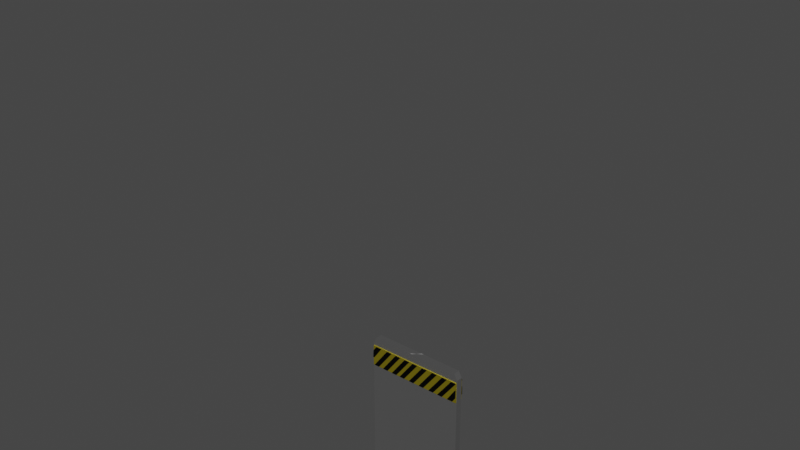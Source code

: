 # Source: door.blend  (saved by Blender 3.1.7; exported with 4.5.12 LTS)
import bpy
from mathutils import Matrix  # noqa: F401  (used for matrix-valued properties, if any)

bpy.ops.wm.read_factory_settings(use_empty=True)
scene = bpy.context.scene
scene.name = 'Scene'

# ---- collections
col_collection = bpy.data.collections.new('Collection'); scene.collection.children.link(col_collection)

# ---- images (referenced by path relative to the original .blend; pixels are not part of the script)
import os
ASSET_DIR = os.environ.get("B2B_ASSET_DIR", "")  # directory of the original .blend (textures are referenced by path, not embedded)
HERE = os.path.dirname(os.path.abspath(__file__))  # packed textures are extracted next to this script under _unpacked/

def load_image(name, relpath, width, height, colorspace="sRGB"):
    """Load a texture the original file referenced (path relative to the .blend, or extracted next to this script)."""
    p = next((c for c in (os.path.join(HERE, relpath), os.path.join(ASSET_DIR, relpath)) if relpath and os.path.exists(c)), "")
    if p:
        img = bpy.data.images.load(p, check_existing=True)
        img.name = name
    else:  # same state as the original file: an image datablock whose file is absent (Cycles renders it pink)
        img = bpy.data.images.new(name, width, height)
        img.source = "FILE"
        img.filepath = "//" + (relpath or name)
    img.colorspace_settings.name = colorspace
    return img
img_rusty_metal_02_diff_2k_jpg = load_image('rusty_metal_02_diff_2k.jpg', 'rust/rusty_metal_02_diff_2k.jpg', 1024, 1024, 'sRGB')
img_rusty_metal_02_disp_2k_png = load_image('rusty_metal_02_disp_2k.png', 'rust/rusty_metal_02_disp_2k.png', 1024, 1024, 'sRGB')

# ---- materials (node trees are filled in below, after node groups)
mat_material = bpy.data.materials.new('Material')
mat_material.alpha_threshold = 0.0
mat_material.use_transparent_shadow = False
mat_material.line_color = (0.0, 0.0, 0.0, 1.0)
mat_material_001 = bpy.data.materials.new('Material.001')
mat_material_001.use_transparent_shadow = False
mat_yellow = bpy.data.materials.new('yellow ')
mat_yellow.use_transparent_shadow = False
mat_red = bpy.data.materials.new('red')
mat_red.use_transparent_shadow = False

# ---- material node trees
mat_material.use_nodes = True; mat_material.node_tree.nodes.clear()
_N = mat_material.node_tree.nodes; _L = mat_material.node_tree.links
n0 = _N.new('ShaderNodeOutputMaterial'); n0.name = 'Material Output'; n0.location = (300, 300)
n1 = _N.new('ShaderNodeBsdfPrincipled'); n1.name = 'Principled BSDF'; n1.location = (10, 300)
n1.distribution = 'GGX'
n1.subsurface_method = 'RANDOM_WALK_SKIN'
n1.inputs[0].default_value = (0.4262, 0.4262, 0.4262, 1.0)
n1.inputs[1].default_value = 0.8532
n1.inputs[3].default_value = 1.45
n1.inputs[13].default_value = 0.7202
n1.inputs[19].default_value = 0.09404
n1.inputs[20].default_value = 0.1401
n1.inputs[27].default_value = (0.0, 0.0, 0.0, 1.0)
n1.inputs[28].default_value = 1.0
n2 = _N.new('ShaderNodeTexImage'); n2.name = 'Image Texture'; n2.location = (-367, 146)
n2.image = img_rusty_metal_02_diff_2k_jpg
_L.new(n1.outputs[0], n0.inputs[0])
_L.new(n2.outputs[0], n1.inputs[2])
_L.new(n2.outputs[1], n1.inputs[15])
n0.is_active_output = True
mat_material_001.use_nodes = True; mat_material_001.node_tree.nodes.clear()
_N = mat_material_001.node_tree.nodes; _L = mat_material_001.node_tree.links
n0 = _N.new('ShaderNodeBsdfPrincipled'); n0.name = 'Principled BSDF'; n0.location = (10, 300)
n0.distribution = 'GGX'
n0.subsurface_method = 'RANDOM_WALK_SKIN'
n0.inputs[0].default_value = (0.002897, 0.002897, 0.002897, 1.0)
n0.inputs[1].default_value = 0.8704
n0.inputs[3].default_value = 1.45
n0.inputs[13].default_value = 0.6667
n0.inputs[27].default_value = (0.0, 0.0, 0.0, 1.0)
n0.inputs[28].default_value = 1.0
n1 = _N.new('ShaderNodeOutputMaterial'); n1.name = 'Material Output'; n1.location = (300, 300)
n2 = _N.new('ShaderNodeTexImage'); n2.name = 'Image Texture'; n2.location = (-391, 194)
n2.image = img_rusty_metal_02_disp_2k_png
_L.new(n0.outputs[0], n1.inputs[0])
_L.new(n2.outputs[0], n0.inputs[2])
n1.is_active_output = True
mat_yellow.use_nodes = True; mat_yellow.node_tree.nodes.clear()
_N = mat_yellow.node_tree.nodes; _L = mat_yellow.node_tree.links
n0 = _N.new('ShaderNodeBsdfPrincipled'); n0.name = 'Principled BSDF'; n0.location = (10, 300)
n0.distribution = 'GGX'
n0.subsurface_method = 'RANDOM_WALK_SKIN'
n0.inputs[0].default_value = (0.8, 0.6467, 0.02894, 1.0)
n0.inputs[1].default_value = 0.8796
n0.inputs[3].default_value = 1.45
n0.inputs[27].default_value = (0.0, 0.0, 0.0, 1.0)
n0.inputs[28].default_value = 1.0
n1 = _N.new('ShaderNodeOutputMaterial'); n1.name = 'Material Output'; n1.location = (300, 300)
n2 = _N.new('ShaderNodeTexImage'); n2.name = 'Image Texture'; n2.location = (-419, 167)
n2.image = img_rusty_metal_02_diff_2k_jpg
_L.new(n0.outputs[0], n1.inputs[0])
_L.new(n2.outputs[0], n0.inputs[2])
n1.is_active_output = True
mat_red.use_nodes = True; mat_red.node_tree.nodes.clear()
_N = mat_red.node_tree.nodes; _L = mat_red.node_tree.links
n0 = _N.new('ShaderNodeBsdfPrincipled'); n0.name = 'Principled BSDF'; n0.location = (10, 300)
n0.distribution = 'GGX'
n0.subsurface_method = 'RANDOM_WALK_SKIN'
n0.inputs[0].default_value = (0.8, 0.03895, 0.03738, 1.0)
n0.inputs[1].default_value = 0.8426
n0.inputs[3].default_value = 1.45
n0.inputs[13].default_value = 0.7685
n0.inputs[19].default_value = 0.06481
n0.inputs[27].default_value = (0.0, 0.0, 0.0, 1.0)
n0.inputs[28].default_value = 1.0
n1 = _N.new('ShaderNodeOutputMaterial'); n1.name = 'Material Output'; n1.location = (300, 300)
n2 = _N.new('ShaderNodeTexImage'); n2.name = 'Image Texture'; n2.location = (-401, 240)
n2.image = img_rusty_metal_02_diff_2k_jpg
_L.new(n0.outputs[0], n1.inputs[0])
_L.new(n2.outputs[0], n0.inputs[2])
n1.is_active_output = True

# ---- world
world_world = bpy.data.worlds.new('World'); scene.world = world_world
world_world.use_nodes = True; world_world.node_tree.nodes.clear()
_N = world_world.node_tree.nodes; _L = world_world.node_tree.links
n0 = _N.new('ShaderNodeOutputWorld'); n0.name = 'World Output'; n0.location = (300, 300)
n1 = _N.new('ShaderNodeBackground'); n1.name = 'Background'; n1.location = (10, 300)
n1.inputs[0].default_value = (0.05088, 0.05088, 0.05088, 1.0)
_L.new(n1.outputs[0], n0.inputs[0])
n0.is_active_output = True
world_world.color = (0.05088, 0.05088, 0.05088)
world_world.use_sun_shadow = False
world_world.sun_shadow_jitter_overblur = 0.0

# ---- meshes
me_cube = bpy.data.meshes.new('Cube')
me_cube.from_pydata([(0.9298, 1.0, 1.0), (1.0, 1.0, 0.9298), (1.0, 1.0, -0.9298), (0.9298, 1.0, -1.0), (1.0, -1.0, 0.9298), (0.9298, -1.0, 1.0), (0.9298, -1.0, -1.0), (1.0, -1.0, -0.9298), (-1.0, 1.0, 0.9298), (-0.9298, 1.0, 1.0), (-0.9298, 1.0, -1.0), (-1.0, 1.0, -0.9298), (-0.9298, -1.0, 1.0), (-1.0, -1.0, 0.9298), (-1.0, -1.0, -0.9298), (-0.9298, -1.0, -1.0)], [], [(10, 3, 6, 15), (14, 13, 8, 11), (6, 7, 4, 5, 12, 13, 14, 15), (0, 9, 12, 5), (2, 1, 4, 7), (10, 15, 14, 11), (0, 5, 4, 1), (12, 9, 8, 13), (6, 3, 2, 7), (10, 11, 8, 9, 0, 1, 2, 3)])
_uv = me_cube.uv_layers.new(name='UVMap')
_uv.uv.foreach_set('vector', [0.1338, 0.5, 0.3662, 0.5, 0.3662, 0.75, 0.1338, 0.75, 0.3838, 0.0, 0.6162, 0.0, 0.6162, 0.25, 0.3838, 0.25, 0.375, 0.7588, 0.3838, 0.75, 0.6162, 0.75, 0.625, 0.7588, 0.625, 0.9912, 0.6162, 1.0, 0.3838, 1.0, 0.375, 0.9912, 0.6338, 0.5, 0.8662, 0.5, 0.8662, 0.75, 0.6338, 0.75, 0.3838, 0.5, 0.6162, 0.5, 0.6162, 0.75, 0.3838, 0.75, 0.1338, 0.5, 0.1338, 0.75, 0.125, 0.75, 0.125, 0.5, 0.6338, 0.5, 0.6338, 0.75, 0.6162, 0.75, 0.6162, 0.5, 0.625, 0.0, 0.625, 0.25, 0.6162, 0.25, 0.6162, 0.0, 0.3662, 0.75, 0.3662, 0.5, 0.3838, 0.5, 0.3838, 0.75, 0.375, 0.2588, 0.3838, 0.25, 0.6162, 0.25, 0.625, 0.2588, 0.625, 0.4912, 0.6162, 0.5, 0.3838, 0.5, 0.375, 0.4912])
me_cube.materials.append(mat_material)
me_cube.use_remesh_preserve_volume = False
me_cube.use_remesh_preserve_attributes = False
me_cube.use_mirror_vertex_groups = False
me_cube.update()
me_cube_001 = bpy.data.meshes.new('Cube.001')
me_cube_001.from_pydata([(-1.0, 0.1659, -0.8519), (-1.0, 0.1659, 1.014), (-1.0, 2.166, -0.8519), (-1.0, 2.166, 1.014), (0.9999, 0.1659, -0.8519), (0.9999, 0.1659, 1.014), (0.9999, 2.166, -0.8519), (0.9999, 2.166, 1.014), (0.9955, -0.05493, 0.9746), (0.9928, 2.385, 0.9843), (0.576, 0.02735, -0.8097), (0.5743, 2.467, -0.8233), (0.8859, -0.0574, 0.9789), (0.576, 0.02735, -0.8097), (0.5743, 2.467, -0.8233), (0.8832, 2.382, 0.9887), (0.6856, 0.02886, -0.8104), (0.9955, -0.05493, 0.9746), (0.9928, 2.385, 0.8515), (0.6839, 2.469, -0.824), (0.7852, -0.05493, 0.9746), (0.7825, 2.385, 0.9843), (0.3657, 0.02735, -0.8097), (0.364, 2.467, -0.8233), (0.6756, -0.0574, 0.9789), (0.3657, 0.02735, -0.8097), (0.364, 2.467, -0.8233), (0.673, 2.382, 0.9887), (0.4753, 0.02886, -0.8104), (0.7852, -0.05493, 0.9746), (0.7825, 2.385, 0.8515), (0.4736, 2.469, -0.824), (0.5495, -0.05493, 0.9746), (0.5469, 2.385, 0.9843), (0.1301, 0.02735, -0.8097), (0.1283, 2.467, -0.8233), (0.4399, -0.0574, 0.9789), (0.1301, 0.02735, -0.8097), (0.1283, 2.467, -0.8233), (0.4373, 2.382, 0.9887), (0.2397, 0.02886, -0.8104), (0.5495, -0.05493, 0.9746), (0.5469, 2.385, 0.8515), (0.2379, 2.469, -0.824), (0.3127, -0.05493, 0.9746), (0.31, 2.385, 0.9843), (-0.1068, 0.02735, -0.8097), (-0.1085, 2.467, -0.8233), (0.2031, -0.0574, 0.9789), (-0.1068, 0.02735, -0.8097), (-0.1085, 2.467, -0.8233), (0.2004, 2.382, 0.9887), (0.002827, 0.02886, -0.8104), (0.3127, -0.05493, 0.9746), (0.31, 2.385, 0.8515), (0.001073, 2.469, -0.824), (0.08326, -0.05493, 0.9746), (0.08059, 2.385, 0.9843), (-0.3362, 0.02735, -0.8097), (-0.338, 2.467, -0.8233), (-0.02634, -0.0574, 0.9789), (-0.3362, 0.02735, -0.8097), (-0.338, 2.467, -0.8233), (-0.029, 2.382, 0.9887), (-0.2266, 0.02886, -0.8104), (0.08326, -0.05493, 0.9746), (0.08059, 2.385, 0.8515), (-0.2284, 2.469, -0.824), (-0.1109, -0.05493, 0.9746), (-0.1136, 2.385, 0.9843), (-0.5304, 0.02735, -0.8097), (-0.5321, 2.467, -0.8233), (-0.2205, -0.0574, 0.9789), (-0.5304, 0.02735, -0.8097), (-0.5321, 2.467, -0.8233), (-0.2232, 2.382, 0.9887), (-0.4208, 0.02886, -0.8104), (-0.1109, -0.05493, 0.9746), (-0.1136, 2.385, 0.8515), (-0.4225, 2.469, -0.824), (-0.3332, -0.05493, 0.9746), (-0.3359, 2.385, 0.9843), (-0.7527, 0.02735, -0.8097), (-0.7544, 2.467, -0.8233), (-0.4428, -0.0574, 0.9789), (-0.7527, 0.02735, -0.8097), (-0.7544, 2.467, -0.8233), (-0.4455, 2.382, 0.9887), (-0.6431, 0.02886, -0.8104), (-0.3332, -0.05493, 0.9746), (-0.3359, 2.385, 0.8515), (-0.6448, 2.469, -0.824), (-0.5484, -0.05493, 0.9746), (-0.551, 2.385, 0.9843), (-0.9678, 0.02735, -0.8097), (-0.9696, 2.467, -0.8233), (-0.658, -0.0574, 0.9789), (-0.9678, 0.02735, -0.8097), (-0.9696, 2.467, -0.8233), (-0.6606, 2.382, 0.9887), (-0.8582, 0.02886, -0.8104), (-0.5484, -0.05493, 0.9746), (-0.551, 2.385, 0.8515), (-0.86, 2.469, -0.824), (0.9272, 0.0364, -0.7872), (0.9334, 2.385, -0.8199), (0.976, -0.005893, 0.3134), (0.973, 2.344, 0.3253), (0.8017, 2.385, -0.8107), (1.002, 2.369, -0.4099), (0.9999, 2.345, 0.3246), (0.9995, -0.005635, 0.3129), (0.9966, 0.02094, -0.3482), (0.8062, 0.03412, -0.7958), (0.9023, 2.385, -0.7907), (-0.9212, 0.0364, 0.9984), (-0.9272, 2.385, 1.032), (-0.9764, -0.005893, -0.09679), (-0.9735, 2.344, -0.1089), (-0.7956, 2.385, 1.009), (-0.9982, 2.369, 0.6291), (-1.0, 2.345, -0.1054), (-0.9999, -0.005636, -0.09374), (-0.9932, 0.02094, 0.5669), (-0.8002, 0.03412, 0.9942), (-0.8963, 2.385, 0.9992)], [], [(0, 1, 3, 2), (2, 3, 7, 6), (6, 7, 5, 4), (4, 5, 1, 0), (2, 6, 4, 0), (7, 3, 1, 5), (10, 16, 17, 8, 12, 13), (18, 9, 8, 17), (14, 15, 9, 18, 19, 11), (12, 8, 9, 15), (11, 19, 16, 10), (14, 13, 12, 15), (18, 17, 16, 19), (14, 11, 10, 13), (22, 28, 29, 20, 24, 25), (30, 21, 20, 29), (26, 27, 21, 30, 31, 23), (24, 20, 21, 27), (23, 31, 28, 22), (26, 25, 24, 27), (30, 29, 28, 31), (26, 23, 22, 25), (34, 40, 41, 32, 36, 37), (42, 33, 32, 41), (38, 39, 33, 42, 43, 35), (36, 32, 33, 39), (35, 43, 40, 34), (38, 37, 36, 39), (42, 41, 40, 43), (38, 35, 34, 37), (46, 52, 53, 44, 48, 49), (54, 45, 44, 53), (50, 51, 45, 54, 55, 47), (48, 44, 45, 51), (47, 55, 52, 46), (50, 49, 48, 51), (54, 53, 52, 55), (50, 47, 46, 49), (58, 64, 65, 56, 60, 61), (66, 57, 56, 65), (62, 63, 57, 66, 67, 59), (60, 56, 57, 63), (59, 67, 64, 58), (62, 61, 60, 63), (66, 65, 64, 67), (62, 59, 58, 61), (70, 76, 77, 68, 72, 73), (78, 69, 68, 77), (74, 75, 69, 78, 79, 71), (72, 68, 69, 75), (71, 79, 76, 70), (74, 73, 72, 75), (78, 77, 76, 79), (74, 71, 70, 73), (82, 88, 89, 80, 84, 85), (90, 81, 80, 89), (86, 87, 81, 90, 91, 83), (84, 80, 81, 87), (83, 91, 88, 82), (86, 85, 84, 87), (90, 89, 88, 91), (86, 83, 82, 85), (94, 100, 101, 92, 96, 97), (102, 93, 92, 101), (98, 99, 93, 102, 103, 95), (96, 92, 93, 99), (95, 103, 100, 94), (98, 97, 96, 99), (102, 101, 100, 103), (98, 95, 94, 97), (106, 111, 110, 107), (105, 114, 108, 107, 110, 109), (113, 104, 112, 111, 106), (109, 112, 104, 105), (108, 113, 106, 107), (117, 122, 121, 118), (116, 125, 119, 118, 121, 120), (124, 115, 123, 122, 117), (120, 123, 115, 116)])
me_cube_001.polygons.foreach_set('material_index', [1, 1, 1, 1, 1, 1, 0, 0, 0, 0, 0, 0, 0, 0, 0, 0, 0, 0, 0, 0, 0, 0, 0, 0, 0, 0, 0, 0, 0, 0, 0, 0, 0, 0, 0, 0, 0, 0, 0, 0, 0, 0, 0, 0, 0, 0, 0, 0, 0, 0, 0, 0, 0, 0, 0, 0, 0, 0, 0, 0, 0, 0, 0, 0, 0, 0, 0, 0, 0, 0, 0, 0, 0, 0, 0, 0, 0, 0, 0])
_uv = me_cube_001.uv_layers.new(name='UVMap')
_uv.uv.foreach_set('vector', [0.375, 0.0, 0.625, 0.0, 0.625, 0.25, 0.375, 0.25, 0.375, 0.25, 0.625, 0.25, 0.625, 0.5, 0.375, 0.5, 0.375, 0.5, 0.625, 0.5, 0.625, 0.75, 0.375, 0.75, 0.375, 0.75, 0.625, 0.75, 0.625, 1.0, 0.375, 1.0, 0.125, 0.5, 0.375, 0.5, 0.375, 0.75, 0.125, 0.75, 0.625, 0.5, 0.875, 0.5, 0.875, 0.75, 0.625, 0.75, 0.375, 0.75, 0.4331, 0.75, 0.625, 1.0, 0.625, 1.0, 0.5669, 1.0, 0.375, 0.75, 0.875, 0.5, 0.875, 0.5, 0.875, 0.75, 0.875, 0.75, 0.375, 0.5, 0.5669, 0.25, 0.625, 0.25, 0.625, 0.25, 0.4331, 0.5, 0.375, 0.5, 0.5669, 0.0, 0.625, 0.0, 0.625, 0.25, 0.5669, 0.25, 0.375, 0.5, 0.4331, 0.5, 0.4331, 0.75, 0.375, 0.75, 0.375, 0.5, 0.375, 0.75, 0.125, 0.75, 0.125, 0.5, 0.875, 0.5, 0.875, 0.75, 0.4331, 0.75, 0.4331, 0.5, 0.375, 0.5, 0.375, 0.5, 0.375, 0.75, 0.375, 0.75, 0.375, 0.75, 0.4331, 0.75, 0.625, 1.0, 0.625, 1.0, 0.5669, 1.0, 0.375, 0.75, 0.875, 0.5, 0.875, 0.5, 0.875, 0.75, 0.875, 0.75, 0.375, 0.5, 0.5669, 0.25, 0.625, 0.25, 0.625, 0.25, 0.4331, 0.5, 0.375, 0.5, 0.5669, 0.0, 0.625, 0.0, 0.625, 0.25, 0.5669, 0.25, 0.375, 0.5, 0.4331, 0.5, 0.4331, 0.75, 0.375, 0.75, 0.375, 0.5, 0.375, 0.75, 0.125, 0.75, 0.125, 0.5, 0.875, 0.5, 0.875, 0.75, 0.4331, 0.75, 0.4331, 0.5, 0.375, 0.5, 0.375, 0.5, 0.375, 0.75, 0.375, 0.75, 0.375, 0.75, 0.4331, 0.75, 0.625, 1.0, 0.625, 1.0, 0.5669, 1.0, 0.375, 0.75, 0.875, 0.5, 0.875, 0.5, 0.875, 0.75, 0.875, 0.75, 0.375, 0.5, 0.5669, 0.25, 0.625, 0.25, 0.625, 0.25, 0.4331, 0.5, 0.375, 0.5, 0.5669, 0.0, 0.625, 0.0, 0.625, 0.25, 0.5669, 0.25, 0.375, 0.5, 0.4331, 0.5, 0.4331, 0.75, 0.375, 0.75, 0.375, 0.5, 0.375, 0.75, 0.125, 0.75, 0.125, 0.5, 0.875, 0.5, 0.875, 0.75, 0.4331, 0.75, 0.4331, 0.5, 0.375, 0.5, 0.375, 0.5, 0.375, 0.75, 0.375, 0.75, 0.375, 0.75, 0.4331, 0.75, 0.625, 1.0, 0.625, 1.0, 0.5669, 1.0, 0.375, 0.75, 0.875, 0.5, 0.875, 0.5, 0.875, 0.75, 0.875, 0.75, 0.375, 0.5, 0.5669, 0.25, 0.625, 0.25, 0.625, 0.25, 0.4331, 0.5, 0.375, 0.5, 0.5669, 0.0, 0.625, 0.0, 0.625, 0.25, 0.5669, 0.25, 0.375, 0.5, 0.4331, 0.5, 0.4331, 0.75, 0.375, 0.75, 0.375, 0.5, 0.375, 0.75, 0.125, 0.75, 0.125, 0.5, 0.875, 0.5, 0.875, 0.75, 0.4331, 0.75, 0.4331, 0.5, 0.375, 0.5, 0.375, 0.5, 0.375, 0.75, 0.375, 0.75, 0.375, 0.75, 0.4331, 0.75, 0.625, 1.0, 0.625, 1.0, 0.5669, 1.0, 0.375, 0.75, 0.875, 0.5, 0.875, 0.5, 0.875, 0.75, 0.875, 0.75, 0.375, 0.5, 0.5669, 0.25, 0.625, 0.25, 0.625, 0.25, 0.4331, 0.5, 0.375, 0.5, 0.5669, 0.0, 0.625, 0.0, 0.625, 0.25, 0.5669, 0.25, 0.375, 0.5, 0.4331, 0.5, 0.4331, 0.75, 0.375, 0.75, 0.375, 0.5, 0.375, 0.75, 0.125, 0.75, 0.125, 0.5, 0.875, 0.5, 0.875, 0.75, 0.4331, 0.75, 0.4331, 0.5, 0.375, 0.5, 0.375, 0.5, 0.375, 0.75, 0.375, 0.75, 0.375, 0.75, 0.4331, 0.75, 0.625, 1.0, 0.625, 1.0, 0.5669, 1.0, 0.375, 0.75, 0.875, 0.5, 0.875, 0.5, 0.875, 0.75, 0.875, 0.75, 0.375, 0.5, 0.5669, 0.25, 0.625, 0.25, 0.625, 0.25, 0.4331, 0.5, 0.375, 0.5, 0.5669, 0.0, 0.625, 0.0, 0.625, 0.25, 0.5669, 0.25, 0.375, 0.5, 0.4331, 0.5, 0.4331, 0.75, 0.375, 0.75, 0.375, 0.5, 0.375, 0.75, 0.125, 0.75, 0.125, 0.5, 0.875, 0.5, 0.875, 0.75, 0.4331, 0.75, 0.4331, 0.5, 0.375, 0.5, 0.375, 0.5, 0.375, 0.75, 0.375, 0.75, 0.375, 0.75, 0.4331, 0.75, 0.625, 1.0, 0.625, 1.0, 0.5669, 1.0, 0.375, 0.75, 0.875, 0.5, 0.875, 0.5, 0.875, 0.75, 0.875, 0.75, 0.375, 0.5, 0.5669, 0.25, 0.625, 0.25, 0.625, 0.25, 0.4331, 0.5, 0.375, 0.5, 0.5669, 0.0, 0.625, 0.0, 0.625, 0.25, 0.5669, 0.25, 0.375, 0.5, 0.4331, 0.5, 0.4331, 0.75, 0.375, 0.75, 0.375, 0.5, 0.375, 0.75, 0.125, 0.75, 0.125, 0.5, 0.875, 0.5, 0.875, 0.75, 0.4331, 0.75, 0.4331, 0.5, 0.375, 0.5, 0.375, 0.5, 0.375, 0.75, 0.375, 0.75, 0.375, 0.75, 0.4331, 0.75, 0.625, 1.0, 0.625, 1.0, 0.5669, 1.0, 0.375, 0.75, 0.875, 0.5, 0.875, 0.5, 0.875, 0.75, 0.875, 0.75, 0.375, 0.5, 0.5669, 0.25, 0.625, 0.25, 0.625, 0.25, 0.4331, 0.5, 0.375, 0.5, 0.5669, 0.0, 0.625, 0.0, 0.625, 0.25, 0.5669, 0.25, 0.375, 0.5, 0.4331, 0.5, 0.4331, 0.75, 0.375, 0.75, 0.375, 0.5, 0.375, 0.75, 0.125, 0.75, 0.125, 0.5, 0.875, 0.5, 0.875, 0.75, 0.4331, 0.75, 0.4331, 0.5, 0.375, 0.5, 0.375, 0.5, 0.375, 0.75, 0.375, 0.75, 0.5669, 0.0, 0.5731, 0.0, 0.5748, 0.25, 0.5669, 0.25, 0.5349, 0.3673, 0.52, 0.3692, 0.4717, 0.374, 0.5669, 0.25, 0.5748, 0.25, 0.5713, 0.3199, 0.4728, 0.8775, 0.5301, 0.8764, 0.5669, 0.9242, 0.5731, 1.0, 0.5669, 1.0, 0.7514, 0.5, 0.7411, 0.75, 0.6565, 0.75, 0.6676, 0.5, 0.249, 0.5, 0.2475, 0.75, 0.125, 0.75, 0.125, 0.5, 0.5669, 0.0, 0.5731, 0.0, 0.5748, 0.25, 0.5669, 0.25, 0.5349, 0.3673, 0.52, 0.3692, 0.4717, 0.374, 0.5669, 0.25, 0.5748, 0.25, 0.5713, 0.3199, 0.4728, 0.8775, 0.5301, 0.8764, 0.5669, 0.9242, 0.5731, 1.0, 0.5669, 1.0, 0.7514, 0.5, 0.7411, 0.75, 0.6565, 0.75, 0.6676, 0.5])
me_cube_001.materials.append(mat_material_001)
me_cube_001.materials.append(mat_yellow)
me_cube_001.use_remesh_fix_poles = True
me_cube_001.use_remesh_preserve_attributes = False
me_cube_001.update()
me_cube_002 = bpy.data.meshes.new('Cube.002')
me_cube_002.from_pydata([(1.112, 5.208, -0.9945), (1.112, 3.188, 1.026), (-0.9088, 5.208, 1.026), (1.112, 3.188, -1.015), (1.112, 5.208, 1.005), (-0.9088, 5.208, -1.015), (1.112, 3.167, -0.9945), (-0.9088, 3.167, 1.026), (1.112, 5.188, 1.026), (1.112, 3.167, 1.005), (1.112, 5.188, -1.015), (-0.9088, 3.167, -1.015), (-0.9297, 5.208, -0.9945), (1.091, 5.208, 1.026), (-0.9297, 3.188, 1.026), (-0.9297, 5.208, 1.005), (-0.9297, 3.188, -1.015), (1.091, 5.208, -1.015), (-0.9297, 3.167, -0.9945), (-0.9297, 5.188, 1.026), (1.091, 3.167, 1.026), (-0.9297, 3.167, 1.005), (1.091, 3.167, -1.015), (-0.9297, 5.188, -1.015)], [], [(14, 16, 3, 1), (20, 22, 17, 13), (21, 9, 4, 15), (2, 5, 11, 7), (8, 10, 23, 19), (0, 1, 2), (3, 4, 5), (6, 7, 8), (9, 10, 11), (12, 13, 14), (15, 16, 17), (18, 19, 20), (21, 22, 23), (6, 0, 2, 7), (1, 3, 5, 2), (4, 9, 11, 5), (10, 8, 7, 11), (18, 6, 8, 19), (9, 21, 23, 10), (22, 20, 19, 23), (12, 18, 20, 13), (21, 15, 17, 22), (16, 14, 13, 17), (0, 12, 14, 1), (15, 4, 3, 16), (6, 18, 12, 0)])
_uv = me_cube_002.uv_layers.new(name='UVMap')
_uv.uv.foreach_set('vector', [0.6276, 1.003, 0.3724, 1.003, 0.3724, 0.7474, 0.6276, 0.7474, 0.6276, 0.7526, 0.3724, 0.7526, 0.3724, 0.4974, 0.6276, 0.4974, 0.8776, 0.7526, 0.6224, 0.7526, 0.6224, 0.4974, 0.8776, 0.4974, 0.6276, 0.2526, 0.3724, 0.2526, 0.3724, -0.002621, 0.6276, -0.002621, 0.6276, 0.5026, 0.3724, 0.5026, 0.3724, 0.2474, 0.6276, 0.2474, 0.3776, 0.4974, 0.375, 0.75, 0.125, 0.5, 0.3724, 0.0, 0.625, 0.25, 0.625, 0.25, 0.3776, 0.7526, 0.125, 0.75, 0.375, 0.5, 0.625, -0.002621, 0.375, 0.25, 0.375, 0.25, 0.1224, 0.4974, 0.375, 0.5, 0.125, 0.75, 0.625, 1.003, 0.625, 1.0, 0.375, 0.75, 0.1224, 0.7526, 0.125, 0.5, 0.375, 0.75, 0.625, 0.2474, 0.375, 0.5, 0.375, 0.5, 0.3776, 0.7526, 0.3776, 0.4974, 0.125, 0.5, 0.125, 0.75, 0.625, 0.0, 0.375, 0.0, 0.3724, 0.2526, 0.6276, 0.2526, 0.625, 0.25, 0.625, 0.0, 0.3724, -0.002621, 0.3724, 0.2526, 0.3724, 0.5026, 0.6276, 0.5026, 0.6276, -0.002621, 0.3724, -0.002621, 0.1224, 0.7526, 0.3776, 0.7526, 0.375, 0.5, 0.125, 0.5, 0.625, 0.5, 0.625, 0.25, 0.3724, 0.2474, 0.3724, 0.5026, 0.3724, 0.7526, 0.6276, 0.7526, 0.6276, 0.2474, 0.3724, 0.2474, 0.1224, 0.4974, 0.1224, 0.7526, 0.6276, 0.7526, 0.6276, 0.4974, 0.8776, 0.7526, 0.8776, 0.4974, 0.3724, 0.4974, 0.3724, 0.7526, 0.3724, 1.003, 0.6276, 1.003, 0.6276, 0.4974, 0.3724, 0.4974, 0.3776, 0.4974, 0.1224, 0.4974, 0.125, 0.75, 0.375, 0.75, 0.625, 1.0, 0.625, 0.75, 0.3724, 0.7474, 0.3724, 1.003, 0.3776, 0.7526, 0.1224, 0.7526, 0.1224, 0.4974, 0.3776, 0.4974])
me_cube_002.materials.append(mat_red)
me_cube_002.use_remesh_fix_poles = True
me_cube_002.use_remesh_preserve_attributes = False
me_cube_002.update()
me_cube_003 = bpy.data.meshes.new('Cube.003')
me_cube_003.from_pydata([(1.112, 5.208, -0.9945), (1.112, 3.188, 1.026), (-0.9088, 5.208, 1.026), (1.112, 3.188, -1.015), (1.112, 5.208, 1.005), (-0.9088, 5.208, -1.015), (1.112, 3.167, -0.9945), (-0.9088, 3.167, 1.026), (1.112, 5.188, 1.026), (1.112, 3.167, 1.005), (1.112, 5.188, -1.015), (-0.9088, 3.167, -1.015), (-0.9297, 5.208, -0.9945), (1.091, 5.208, 1.026), (-0.9297, 3.188, 1.026), (-0.9297, 5.208, 1.005), (-0.9297, 3.188, -1.015), (1.091, 5.208, -1.015), (-0.9297, 3.167, -0.9945), (-0.9297, 5.188, 1.026), (1.091, 3.167, 1.026), (-0.9297, 3.167, 1.005), (1.091, 3.167, -1.015), (-0.9297, 5.188, -1.015)], [], [(14, 16, 3, 1), (20, 22, 17, 13), (21, 9, 4, 15), (2, 5, 11, 7), (8, 10, 23, 19), (0, 1, 2), (3, 4, 5), (6, 7, 8), (9, 10, 11), (12, 13, 14), (15, 16, 17), (18, 19, 20), (21, 22, 23), (6, 0, 2, 7), (1, 3, 5, 2), (4, 9, 11, 5), (10, 8, 7, 11), (18, 6, 8, 19), (9, 21, 23, 10), (22, 20, 19, 23), (12, 18, 20, 13), (21, 15, 17, 22), (16, 14, 13, 17), (0, 12, 14, 1), (15, 4, 3, 16), (6, 18, 12, 0)])
_uv = me_cube_003.uv_layers.new(name='UVMap')
_uv.uv.foreach_set('vector', [0.6276, 1.003, 0.3724, 1.003, 0.3724, 0.7474, 0.6276, 0.7474, 0.6276, 0.7526, 0.3724, 0.7526, 0.3724, 0.4974, 0.6276, 0.4974, 0.8776, 0.7526, 0.6224, 0.7526, 0.6224, 0.4974, 0.8776, 0.4974, 0.6276, 0.2526, 0.3724, 0.2526, 0.3724, -0.002621, 0.6276, -0.002621, 0.6276, 0.5026, 0.3724, 0.5026, 0.3724, 0.2474, 0.6276, 0.2474, 0.3776, 0.4974, 0.375, 0.75, 0.125, 0.5, 0.3724, 0.0, 0.625, 0.25, 0.625, 0.25, 0.3776, 0.7526, 0.125, 0.75, 0.375, 0.5, 0.625, -0.002621, 0.375, 0.25, 0.375, 0.25, 0.1224, 0.4974, 0.375, 0.5, 0.125, 0.75, 0.625, 1.003, 0.625, 1.0, 0.375, 0.75, 0.1224, 0.7526, 0.125, 0.5, 0.375, 0.75, 0.625, 0.2474, 0.375, 0.5, 0.375, 0.5, 0.3776, 0.7526, 0.3776, 0.4974, 0.125, 0.5, 0.125, 0.75, 0.625, 0.0, 0.375, 0.0, 0.3724, 0.2526, 0.6276, 0.2526, 0.625, 0.25, 0.625, 0.0, 0.3724, -0.002621, 0.3724, 0.2526, 0.3724, 0.5026, 0.6276, 0.5026, 0.6276, -0.002621, 0.3724, -0.002621, 0.1224, 0.7526, 0.3776, 0.7526, 0.375, 0.5, 0.125, 0.5, 0.625, 0.5, 0.625, 0.25, 0.3724, 0.2474, 0.3724, 0.5026, 0.3724, 0.7526, 0.6276, 0.7526, 0.6276, 0.2474, 0.3724, 0.2474, 0.1224, 0.4974, 0.1224, 0.7526, 0.6276, 0.7526, 0.6276, 0.4974, 0.8776, 0.7526, 0.8776, 0.4974, 0.3724, 0.4974, 0.3724, 0.7526, 0.3724, 1.003, 0.6276, 1.003, 0.6276, 0.4974, 0.3724, 0.4974, 0.3776, 0.4974, 0.1224, 0.4974, 0.125, 0.75, 0.375, 0.75, 0.625, 1.0, 0.625, 0.75, 0.3724, 0.7474, 0.3724, 1.003, 0.3776, 0.7526, 0.1224, 0.7526, 0.1224, 0.4974, 0.3776, 0.4974])
me_cube_003.materials.append(mat_red)
me_cube_003.use_remesh_fix_poles = True
me_cube_003.use_remesh_preserve_attributes = False
me_cube_003.update()
me_cube_004 = bpy.data.meshes.new('Cube.004')
me_cube_004.from_pydata([(1.112, 5.2, -0.9945), (1.112, 3.179, 1.026), (-0.9088, 5.2, 1.026), (1.112, 3.179, -1.015), (1.112, 5.2, 1.005), (-0.9088, 5.2, -1.015), (1.112, 3.158, -0.9945), (-0.9088, 3.158, 1.026), (1.112, 5.179, 1.026), (1.112, 3.158, 1.005), (1.112, 5.179, -1.015), (-0.9088, 3.158, -1.015), (-0.9297, 5.2, -0.9945), (1.091, 5.2, 1.026), (-0.9297, 3.179, 1.026), (-0.9297, 5.2, 1.005), (-0.9297, 3.179, -1.015), (1.091, 5.2, -1.015), (-0.9297, 3.158, -0.9945), (-0.9297, 5.179, 1.026), (1.091, 3.158, 1.026), (-0.9297, 3.158, 1.005), (1.091, 3.158, -1.015), (-0.9297, 5.179, -1.015)], [], [(14, 16, 3, 1), (20, 22, 17, 13), (21, 9, 4, 15), (2, 5, 11, 7), (8, 10, 23, 19), (0, 1, 2), (3, 4, 5), (6, 7, 8), (9, 10, 11), (12, 13, 14), (15, 16, 17), (18, 19, 20), (21, 22, 23), (6, 0, 2, 7), (1, 3, 5, 2), (4, 9, 11, 5), (10, 8, 7, 11), (18, 6, 8, 19), (9, 21, 23, 10), (22, 20, 19, 23), (12, 18, 20, 13), (21, 15, 17, 22), (16, 14, 13, 17), (0, 12, 14, 1), (15, 4, 3, 16), (6, 18, 12, 0)])
_uv = me_cube_004.uv_layers.new(name='UVMap')
_uv.uv.foreach_set('vector', [0.6276, 1.003, 0.3724, 1.003, 0.3724, 0.7474, 0.6276, 0.7474, 0.6276, 0.7526, 0.3724, 0.7526, 0.3724, 0.4974, 0.6276, 0.4974, 0.8776, 0.7526, 0.6224, 0.7526, 0.6224, 0.4974, 0.8776, 0.4974, 0.6276, 0.2526, 0.3724, 0.2526, 0.3724, -0.002621, 0.6276, -0.002621, 0.6276, 0.5026, 0.3724, 0.5026, 0.3724, 0.2474, 0.6276, 0.2474, 0.3776, 0.4974, 0.375, 0.75, 0.125, 0.5, 0.3724, 0.0, 0.625, 0.25, 0.625, 0.25, 0.3776, 0.7526, 0.125, 0.75, 0.375, 0.5, 0.625, -0.002621, 0.375, 0.25, 0.375, 0.25, 0.1224, 0.4974, 0.375, 0.5, 0.125, 0.75, 0.625, 1.003, 0.625, 1.0, 0.375, 0.75, 0.1224, 0.7526, 0.125, 0.5, 0.375, 0.75, 0.625, 0.2474, 0.375, 0.5, 0.375, 0.5, 0.3776, 0.7526, 0.3776, 0.4974, 0.125, 0.5, 0.125, 0.75, 0.625, 0.0, 0.375, 0.0, 0.3724, 0.2526, 0.6276, 0.2526, 0.625, 0.25, 0.625, 0.0, 0.3724, -0.002621, 0.3724, 0.2526, 0.3724, 0.5026, 0.6276, 0.5026, 0.6276, -0.002621, 0.3724, -0.002621, 0.1224, 0.7526, 0.3776, 0.7526, 0.375, 0.5, 0.125, 0.5, 0.625, 0.5, 0.625, 0.25, 0.3724, 0.2474, 0.3724, 0.5026, 0.3724, 0.7526, 0.6276, 0.7526, 0.6276, 0.2474, 0.3724, 0.2474, 0.1224, 0.4974, 0.1224, 0.7526, 0.6276, 0.7526, 0.6276, 0.4974, 0.8776, 0.7526, 0.8776, 0.4974, 0.3724, 0.4974, 0.3724, 0.7526, 0.3724, 1.003, 0.6276, 1.003, 0.6276, 0.4974, 0.3724, 0.4974, 0.3776, 0.4974, 0.1224, 0.4974, 0.125, 0.75, 0.375, 0.75, 0.625, 1.0, 0.625, 0.75, 0.3724, 0.7474, 0.3724, 1.003, 0.3776, 0.7526, 0.1224, 0.7526, 0.1224, 0.4974, 0.3776, 0.4974])
me_cube_004.materials.append(mat_red)
me_cube_004.use_remesh_fix_poles = True
me_cube_004.use_remesh_preserve_attributes = False
me_cube_004.update()
me_cube_005 = bpy.data.meshes.new('Cube.005')
me_cube_005.from_pydata([(-1.0, 0.1659, -0.8519), (-1.0, 0.1659, 1.014), (-1.0, 2.166, -0.8519), (-1.0, 2.166, 1.014), (0.9999, 0.1659, -0.8519), (0.9999, 0.1659, 1.014), (0.9999, 2.166, -0.8519), (0.9999, 2.166, 1.014), (0.9955, -0.05493, 0.9746), (0.9928, 2.385, 0.9843), (0.576, 0.02735, -0.8097), (0.5743, 2.467, -0.8233), (0.8859, -0.0574, 0.9789), (0.576, 0.02735, -0.8097), (0.5743, 2.467, -0.8233), (0.8832, 2.382, 0.9887), (0.6856, 0.02886, -0.8104), (0.9955, -0.05493, 0.9746), (0.9928, 2.385, 0.8515), (0.6839, 2.469, -0.824), (0.7852, -0.05493, 0.9746), (0.7825, 2.385, 0.9843), (0.3657, 0.02735, -0.8097), (0.364, 2.467, -0.8233), (0.6756, -0.0574, 0.9789), (0.3657, 0.02735, -0.8097), (0.364, 2.467, -0.8233), (0.673, 2.382, 0.9887), (0.4753, 0.02886, -0.8104), (0.7852, -0.05493, 0.9746), (0.7825, 2.385, 0.8515), (0.4736, 2.469, -0.824), (0.5495, -0.05493, 0.9746), (0.5469, 2.385, 0.9843), (0.1301, 0.02735, -0.8097), (0.1283, 2.467, -0.8233), (0.4399, -0.0574, 0.9789), (0.1301, 0.02735, -0.8097), (0.1283, 2.467, -0.8233), (0.4373, 2.382, 0.9887), (0.2397, 0.02886, -0.8104), (0.5495, -0.05493, 0.9746), (0.5469, 2.385, 0.8515), (0.2379, 2.469, -0.824), (0.3127, -0.05493, 0.9746), (0.31, 2.385, 0.9843), (-0.1068, 0.02735, -0.8097), (-0.1085, 2.467, -0.8233), (0.2031, -0.0574, 0.9789), (-0.1068, 0.02735, -0.8097), (-0.1085, 2.467, -0.8233), (0.2004, 2.382, 0.9887), (0.002827, 0.02886, -0.8104), (0.3127, -0.05493, 0.9746), (0.31, 2.385, 0.8515), (0.001073, 2.469, -0.824), (0.08326, -0.05493, 0.9746), (0.08059, 2.385, 0.9843), (-0.3362, 0.02735, -0.8097), (-0.338, 2.467, -0.8233), (-0.02634, -0.0574, 0.9789), (-0.3362, 0.02735, -0.8097), (-0.338, 2.467, -0.8233), (-0.029, 2.382, 0.9887), (-0.2266, 0.02886, -0.8104), (0.08326, -0.05493, 0.9746), (0.08059, 2.385, 0.8515), (-0.2284, 2.469, -0.824), (-0.1109, -0.05493, 0.9746), (-0.1136, 2.385, 0.9843), (-0.5304, 0.02735, -0.8097), (-0.5321, 2.467, -0.8233), (-0.2205, -0.0574, 0.9789), (-0.5304, 0.02735, -0.8097), (-0.5321, 2.467, -0.8233), (-0.2232, 2.382, 0.9887), (-0.4208, 0.02886, -0.8104), (-0.1109, -0.05493, 0.9746), (-0.1136, 2.385, 0.8515), (-0.4225, 2.469, -0.824), (-0.3332, -0.05493, 0.9746), (-0.3359, 2.385, 0.9843), (-0.7527, 0.02735, -0.8097), (-0.7544, 2.467, -0.8233), (-0.4428, -0.0574, 0.9789), (-0.7527, 0.02735, -0.8097), (-0.7544, 2.467, -0.8233), (-0.4455, 2.382, 0.9887), (-0.6431, 0.02886, -0.8104), (-0.3332, -0.05493, 0.9746), (-0.3359, 2.385, 0.8515), (-0.6448, 2.469, -0.824), (-0.5484, -0.05493, 0.9746), (-0.551, 2.385, 0.9843), (-0.9678, 0.02735, -0.8097), (-0.9696, 2.467, -0.8233), (-0.658, -0.0574, 0.9789), (-0.9678, 0.02735, -0.8097), (-0.9696, 2.467, -0.8233), (-0.6606, 2.382, 0.9887), (-0.8582, 0.02886, -0.8104), (-0.5484, -0.05493, 0.9746), (-0.551, 2.385, 0.8515), (-0.86, 2.469, -0.824), (0.9272, 0.0364, -0.7872), (0.9334, 2.385, -0.8199), (0.976, -0.005893, 0.3134), (0.973, 2.344, 0.3253), (0.8017, 2.385, -0.8107), (1.002, 2.369, -0.4099), (0.9999, 2.345, 0.3246), (0.9995, -0.005635, 0.3129), (0.9966, 0.02094, -0.3482), (0.8062, 0.03412, -0.7958), (0.9023, 2.385, -0.7907), (-0.9212, 0.0364, 0.9984), (-0.9272, 2.385, 1.032), (-0.9764, -0.005893, -0.09679), (-0.9735, 2.344, -0.1089), (-0.7956, 2.385, 1.009), (-0.9982, 2.369, 0.6291), (-1.0, 2.345, -0.1054), (-0.9999, -0.005636, -0.09374), (-0.9932, 0.02094, 0.5669), (-0.8002, 0.03412, 0.9942), (-0.8963, 2.385, 0.9992)], [], [(0, 1, 3, 2), (2, 3, 7, 6), (6, 7, 5, 4), (4, 5, 1, 0), (2, 6, 4, 0), (7, 3, 1, 5), (10, 16, 17, 8, 12, 13), (18, 9, 8, 17), (14, 15, 9, 18, 19, 11), (12, 8, 9, 15), (11, 19, 16, 10), (14, 13, 12, 15), (18, 17, 16, 19), (14, 11, 10, 13), (22, 28, 29, 20, 24, 25), (30, 21, 20, 29), (26, 27, 21, 30, 31, 23), (24, 20, 21, 27), (23, 31, 28, 22), (26, 25, 24, 27), (30, 29, 28, 31), (26, 23, 22, 25), (34, 40, 41, 32, 36, 37), (42, 33, 32, 41), (38, 39, 33, 42, 43, 35), (36, 32, 33, 39), (35, 43, 40, 34), (38, 37, 36, 39), (42, 41, 40, 43), (38, 35, 34, 37), (46, 52, 53, 44, 48, 49), (54, 45, 44, 53), (50, 51, 45, 54, 55, 47), (48, 44, 45, 51), (47, 55, 52, 46), (50, 49, 48, 51), (54, 53, 52, 55), (50, 47, 46, 49), (58, 64, 65, 56, 60, 61), (66, 57, 56, 65), (62, 63, 57, 66, 67, 59), (60, 56, 57, 63), (59, 67, 64, 58), (62, 61, 60, 63), (66, 65, 64, 67), (62, 59, 58, 61), (70, 76, 77, 68, 72, 73), (78, 69, 68, 77), (74, 75, 69, 78, 79, 71), (72, 68, 69, 75), (71, 79, 76, 70), (74, 73, 72, 75), (78, 77, 76, 79), (74, 71, 70, 73), (82, 88, 89, 80, 84, 85), (90, 81, 80, 89), (86, 87, 81, 90, 91, 83), (84, 80, 81, 87), (83, 91, 88, 82), (86, 85, 84, 87), (90, 89, 88, 91), (86, 83, 82, 85), (94, 100, 101, 92, 96, 97), (102, 93, 92, 101), (98, 99, 93, 102, 103, 95), (96, 92, 93, 99), (95, 103, 100, 94), (98, 97, 96, 99), (102, 101, 100, 103), (98, 95, 94, 97), (106, 111, 110, 107), (105, 114, 108, 107, 110, 109), (113, 104, 112, 111, 106), (109, 112, 104, 105), (108, 113, 106, 107), (117, 122, 121, 118), (116, 125, 119, 118, 121, 120), (124, 115, 123, 122, 117), (120, 123, 115, 116)])
me_cube_005.polygons.foreach_set('material_index', [1, 1, 1, 1, 1, 1, 0, 0, 0, 0, 0, 0, 0, 0, 0, 0, 0, 0, 0, 0, 0, 0, 0, 0, 0, 0, 0, 0, 0, 0, 0, 0, 0, 0, 0, 0, 0, 0, 0, 0, 0, 0, 0, 0, 0, 0, 0, 0, 0, 0, 0, 0, 0, 0, 0, 0, 0, 0, 0, 0, 0, 0, 0, 0, 0, 0, 0, 0, 0, 0, 0, 0, 0, 0, 0, 0, 0, 0, 0])
_uv = me_cube_005.uv_layers.new(name='UVMap')
_uv.uv.foreach_set('vector', [0.375, 0.0, 0.625, 0.0, 0.625, 0.25, 0.375, 0.25, 0.375, 0.25, 0.625, 0.25, 0.625, 0.5, 0.375, 0.5, 0.375, 0.5, 0.625, 0.5, 0.625, 0.75, 0.375, 0.75, 0.375, 0.75, 0.625, 0.75, 0.625, 1.0, 0.375, 1.0, 0.125, 0.5, 0.375, 0.5, 0.375, 0.75, 0.125, 0.75, 0.625, 0.5, 0.875, 0.5, 0.875, 0.75, 0.625, 0.75, 0.375, 0.75, 0.4331, 0.75, 0.625, 1.0, 0.625, 1.0, 0.5669, 1.0, 0.375, 0.75, 0.875, 0.5, 0.875, 0.5, 0.875, 0.75, 0.875, 0.75, 0.375, 0.5, 0.5669, 0.25, 0.625, 0.25, 0.625, 0.25, 0.4331, 0.5, 0.375, 0.5, 0.5669, 0.0, 0.625, 0.0, 0.625, 0.25, 0.5669, 0.25, 0.375, 0.5, 0.4331, 0.5, 0.4331, 0.75, 0.375, 0.75, 0.375, 0.5, 0.375, 0.75, 0.125, 0.75, 0.125, 0.5, 0.875, 0.5, 0.875, 0.75, 0.4331, 0.75, 0.4331, 0.5, 0.375, 0.5, 0.375, 0.5, 0.375, 0.75, 0.375, 0.75, 0.375, 0.75, 0.4331, 0.75, 0.625, 1.0, 0.625, 1.0, 0.5669, 1.0, 0.375, 0.75, 0.875, 0.5, 0.875, 0.5, 0.875, 0.75, 0.875, 0.75, 0.375, 0.5, 0.5669, 0.25, 0.625, 0.25, 0.625, 0.25, 0.4331, 0.5, 0.375, 0.5, 0.5669, 0.0, 0.625, 0.0, 0.625, 0.25, 0.5669, 0.25, 0.375, 0.5, 0.4331, 0.5, 0.4331, 0.75, 0.375, 0.75, 0.375, 0.5, 0.375, 0.75, 0.125, 0.75, 0.125, 0.5, 0.875, 0.5, 0.875, 0.75, 0.4331, 0.75, 0.4331, 0.5, 0.375, 0.5, 0.375, 0.5, 0.375, 0.75, 0.375, 0.75, 0.375, 0.75, 0.4331, 0.75, 0.625, 1.0, 0.625, 1.0, 0.5669, 1.0, 0.375, 0.75, 0.875, 0.5, 0.875, 0.5, 0.875, 0.75, 0.875, 0.75, 0.375, 0.5, 0.5669, 0.25, 0.625, 0.25, 0.625, 0.25, 0.4331, 0.5, 0.375, 0.5, 0.5669, 0.0, 0.625, 0.0, 0.625, 0.25, 0.5669, 0.25, 0.375, 0.5, 0.4331, 0.5, 0.4331, 0.75, 0.375, 0.75, 0.375, 0.5, 0.375, 0.75, 0.125, 0.75, 0.125, 0.5, 0.875, 0.5, 0.875, 0.75, 0.4331, 0.75, 0.4331, 0.5, 0.375, 0.5, 0.375, 0.5, 0.375, 0.75, 0.375, 0.75, 0.375, 0.75, 0.4331, 0.75, 0.625, 1.0, 0.625, 1.0, 0.5669, 1.0, 0.375, 0.75, 0.875, 0.5, 0.875, 0.5, 0.875, 0.75, 0.875, 0.75, 0.375, 0.5, 0.5669, 0.25, 0.625, 0.25, 0.625, 0.25, 0.4331, 0.5, 0.375, 0.5, 0.5669, 0.0, 0.625, 0.0, 0.625, 0.25, 0.5669, 0.25, 0.375, 0.5, 0.4331, 0.5, 0.4331, 0.75, 0.375, 0.75, 0.375, 0.5, 0.375, 0.75, 0.125, 0.75, 0.125, 0.5, 0.875, 0.5, 0.875, 0.75, 0.4331, 0.75, 0.4331, 0.5, 0.375, 0.5, 0.375, 0.5, 0.375, 0.75, 0.375, 0.75, 0.375, 0.75, 0.4331, 0.75, 0.625, 1.0, 0.625, 1.0, 0.5669, 1.0, 0.375, 0.75, 0.875, 0.5, 0.875, 0.5, 0.875, 0.75, 0.875, 0.75, 0.375, 0.5, 0.5669, 0.25, 0.625, 0.25, 0.625, 0.25, 0.4331, 0.5, 0.375, 0.5, 0.5669, 0.0, 0.625, 0.0, 0.625, 0.25, 0.5669, 0.25, 0.375, 0.5, 0.4331, 0.5, 0.4331, 0.75, 0.375, 0.75, 0.375, 0.5, 0.375, 0.75, 0.125, 0.75, 0.125, 0.5, 0.875, 0.5, 0.875, 0.75, 0.4331, 0.75, 0.4331, 0.5, 0.375, 0.5, 0.375, 0.5, 0.375, 0.75, 0.375, 0.75, 0.375, 0.75, 0.4331, 0.75, 0.625, 1.0, 0.625, 1.0, 0.5669, 1.0, 0.375, 0.75, 0.875, 0.5, 0.875, 0.5, 0.875, 0.75, 0.875, 0.75, 0.375, 0.5, 0.5669, 0.25, 0.625, 0.25, 0.625, 0.25, 0.4331, 0.5, 0.375, 0.5, 0.5669, 0.0, 0.625, 0.0, 0.625, 0.25, 0.5669, 0.25, 0.375, 0.5, 0.4331, 0.5, 0.4331, 0.75, 0.375, 0.75, 0.375, 0.5, 0.375, 0.75, 0.125, 0.75, 0.125, 0.5, 0.875, 0.5, 0.875, 0.75, 0.4331, 0.75, 0.4331, 0.5, 0.375, 0.5, 0.375, 0.5, 0.375, 0.75, 0.375, 0.75, 0.375, 0.75, 0.4331, 0.75, 0.625, 1.0, 0.625, 1.0, 0.5669, 1.0, 0.375, 0.75, 0.875, 0.5, 0.875, 0.5, 0.875, 0.75, 0.875, 0.75, 0.375, 0.5, 0.5669, 0.25, 0.625, 0.25, 0.625, 0.25, 0.4331, 0.5, 0.375, 0.5, 0.5669, 0.0, 0.625, 0.0, 0.625, 0.25, 0.5669, 0.25, 0.375, 0.5, 0.4331, 0.5, 0.4331, 0.75, 0.375, 0.75, 0.375, 0.5, 0.375, 0.75, 0.125, 0.75, 0.125, 0.5, 0.875, 0.5, 0.875, 0.75, 0.4331, 0.75, 0.4331, 0.5, 0.375, 0.5, 0.375, 0.5, 0.375, 0.75, 0.375, 0.75, 0.375, 0.75, 0.4331, 0.75, 0.625, 1.0, 0.625, 1.0, 0.5669, 1.0, 0.375, 0.75, 0.875, 0.5, 0.875, 0.5, 0.875, 0.75, 0.875, 0.75, 0.375, 0.5, 0.5669, 0.25, 0.625, 0.25, 0.625, 0.25, 0.4331, 0.5, 0.375, 0.5, 0.5669, 0.0, 0.625, 0.0, 0.625, 0.25, 0.5669, 0.25, 0.375, 0.5, 0.4331, 0.5, 0.4331, 0.75, 0.375, 0.75, 0.375, 0.5, 0.375, 0.75, 0.125, 0.75, 0.125, 0.5, 0.875, 0.5, 0.875, 0.75, 0.4331, 0.75, 0.4331, 0.5, 0.375, 0.5, 0.375, 0.5, 0.375, 0.75, 0.375, 0.75, 0.5669, 0.0, 0.5731, 0.0, 0.5748, 0.25, 0.5669, 0.25, 0.5349, 0.3673, 0.52, 0.3692, 0.4717, 0.374, 0.5669, 0.25, 0.5748, 0.25, 0.5713, 0.3199, 0.4728, 0.8775, 0.5301, 0.8764, 0.5669, 0.9242, 0.5731, 1.0, 0.5669, 1.0, 0.7514, 0.5, 0.7411, 0.75, 0.6565, 0.75, 0.6676, 0.5, 0.249, 0.5, 0.2475, 0.75, 0.125, 0.75, 0.125, 0.5, 0.5669, 0.0, 0.5731, 0.0, 0.5748, 0.25, 0.5669, 0.25, 0.5349, 0.3673, 0.52, 0.3692, 0.4717, 0.374, 0.5669, 0.25, 0.5748, 0.25, 0.5713, 0.3199, 0.4728, 0.8775, 0.5301, 0.8764, 0.5669, 0.9242, 0.5731, 1.0, 0.5669, 1.0, 0.7514, 0.5, 0.7411, 0.75, 0.6565, 0.75, 0.6676, 0.5])
me_cube_005.materials.append(mat_material_001)
me_cube_005.materials.append(mat_yellow)
me_cube_005.use_remesh_fix_poles = True
me_cube_005.use_remesh_preserve_attributes = False
me_cube_005.update()

# ---- objects
ob_cube = bpy.data.objects.new('Cube', me_cube)
ob_cube_001 = bpy.data.objects.new('Cube.001', me_cube_001)
ob_cube_002 = bpy.data.objects.new('Cube.002', me_cube_002)
ob_cube_003 = bpy.data.objects.new('Cube.003', me_cube_003)
ob_cube_004 = bpy.data.objects.new('Cube.004', me_cube_004)
ob_cube_005 = bpy.data.objects.new('Cube.005', me_cube_005)

# ---- transforms, parenting, visibility, modifiers, constraints
ob_cube.location = (0.0, 0.0, 0.0)
ob_cube.scale = (4.283, 0.2897, 7.739)
ob_cube.lock_rotations_4d = False
ob_cube.empty_display_type = 'ARROWS'
ob_cube.lineart.crease_threshold = 0.0
ob_cube_001.location = (0.0, -0.4261, 5.95)
ob_cube_001.scale = (4.239, 0.3759, 1.0)
ob_cube_002.location = (-5.98, 0.9098, 42.42)
ob_cube_002.scale = (1.0, 0.4058, 1.0)
ob_cube_003.location = (-3.053, 0.9098, 42.42)
ob_cube_003.scale = (1.0, 0.4058, 1.0)
ob_cube_004.location = (-8.964, 0.9098, 42.42)
ob_cube_004.scale = (1.0, 0.4067, 1.0)
ob_cube_005.location = (0.0, -0.4007, -6.206)
ob_cube_005.scale = (4.239, 0.3759, 1.0)

# ---- collection membership
col_collection.objects.link(ob_cube)
col_collection.objects.link(ob_cube_001)
col_collection.objects.link(ob_cube_002)
col_collection.objects.link(ob_cube_003)
col_collection.objects.link(ob_cube_004)
col_collection.objects.link(ob_cube_005)

# ---- scene / render settings (as saved in the file)
scene.frame_start = 1; scene.frame_end = 250; scene.frame_set(1)
scene.render.engine = 'BLENDER_EEVEE_NEXT'
scene.cycles.sampling_pattern = 'TABULATED_SOBOL'
scene.cycles.use_light_tree = False
scene.view_settings.view_transform = 'Filmic'
bpy.context.view_layer.update()

# ---- added for rendering (the .blend has no active camera and no usable light): camera, sun
cam_auto = bpy.data.cameras.new('AutoCamera')
cam_auto.lens = 50.0
cam_auto.sensor_width = 36.0
cam_auto.clip_end = 1000.0
ob_auto_camera = bpy.data.objects.new('AutoCamera', cam_auto)
scene.collection.objects.link(ob_auto_camera)
ob_auto_camera.location = (46.4421, -57.8085, 57.2528)
ob_auto_camera.rotation_euler = (1.09748, -7.21219e-08, 0.694738)
scene.camera = ob_auto_camera
light_auto_sun = bpy.data.lights.new('AutoSun', 'SUN')
light_auto_sun.energy = 3.0
light_auto_sun.angle = 0.0523599
ob_auto_sun = bpy.data.objects.new('AutoSun', light_auto_sun)
scene.collection.objects.link(ob_auto_sun)
ob_auto_sun.rotation_euler = (0.872665, 0.174533, 0.523599)
bpy.context.view_layer.update()
